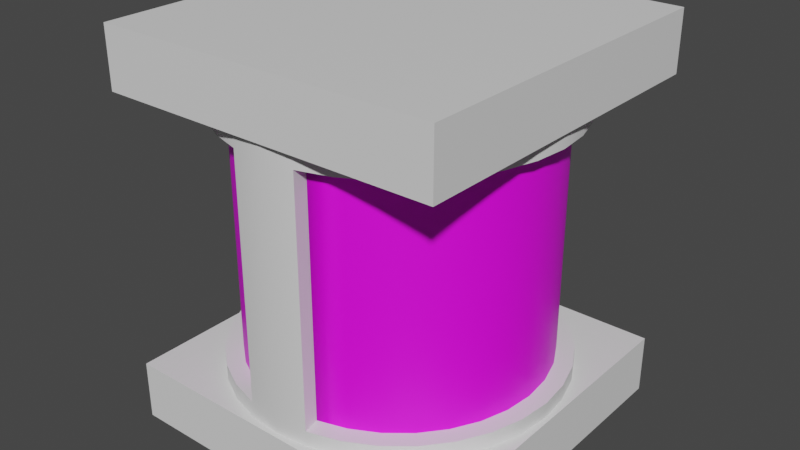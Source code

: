 # Source: Battery.blend  (saved by Blender 3.2.14; exported with 4.5.12 LTS)
import bpy
from mathutils import Matrix  # noqa: F401  (used for matrix-valued properties, if any)

bpy.ops.wm.read_factory_settings(use_empty=True)
scene = bpy.context.scene
scene.name = 'Scene'

# ---- collections
col_collection = bpy.data.collections.new('Collection'); scene.collection.children.link(col_collection)

# ---- images (referenced by path relative to the original .blend; pixels are not part of the script)
import os
ASSET_DIR = os.environ.get("B2B_ASSET_DIR", "")  # directory of the original .blend (textures are referenced by path, not embedded)
HERE = os.path.dirname(os.path.abspath(__file__))  # packed textures are extracted next to this script under _unpacked/

def load_image(name, relpath, width, height, colorspace="sRGB"):
    """Load a texture the original file referenced (path relative to the .blend, or extracted next to this script)."""
    p = next((c for c in (os.path.join(HERE, relpath), os.path.join(ASSET_DIR, relpath)) if relpath and os.path.exists(c)), "")
    if p:
        img = bpy.data.images.load(p, check_existing=True)
        img.name = name
    else:  # same state as the original file: an image datablock whose file is absent (Cycles renders it pink)
        img = bpy.data.images.new(name, width, height)
        img.source = "FILE"
        img.filepath = "//" + (relpath or name)
    img.colorspace_settings.name = colorspace
    return img
img_battery = load_image('Battery', 'Battery.png', 1024, 1024, 'sRGB')

# ---- materials (node trees are filled in below, after node groups)
mat_lid = bpy.data.materials.new('Lid')
mat_lid.use_transparent_shadow = False
mat_metalcasing = bpy.data.materials.new('MetalCasing')
mat_metalcasing.use_transparent_shadow = False
mat_battery = bpy.data.materials.new('Battery')
mat_battery.use_transparent_shadow = False

# ---- node groups
ng_auto_smooth = bpy.data.node_groups.new('Auto Smooth', 'GeometryNodeTree')
_s = ng_auto_smooth.interface.new_socket(name='Geometry', in_out='OUTPUT', socket_type='NodeSocketGeometry')
_s = ng_auto_smooth.interface.new_socket(name='Geometry', in_out='INPUT', socket_type='NodeSocketGeometry')
_s = ng_auto_smooth.interface.new_socket(name='Angle', in_out='INPUT', socket_type='NodeSocketFloat')
_s.subtype = 'ANGLE'
_s.min_value = 0.0
_s.max_value = 3.142
ng_auto_smooth.is_modifier = True
_N = ng_auto_smooth.nodes; _L = ng_auto_smooth.links
n0 = _N.new('NodeGroupOutput'); n0.name = 'Group Output'; n0.location = (480, -100)
n1 = _N.new('NodeGroupInput'); n1.name = 'Group Input'; n1.location = (-420, -300)
n2 = _N.new('NodeGroupInput'); n2.name = 'Group Input.001'; n2.location = (-60, -100)
n3 = _N.new('GeometryNodeSetShadeSmooth'); n3.name = 'Set Shade Smooth'; n3.location = (120, -100)
n3.domain = 'EDGE'
n4 = _N.new('GeometryNodeSetShadeSmooth'); n4.name = 'Set Shade Smooth.001'; n4.location = (300, -100)
n5 = _N.new('GeometryNodeInputMeshEdgeAngle'); n5.name = 'Edge Angle'; n5.location = (-420, -220)
n6 = _N.new('GeometryNodeInputEdgeSmooth'); n6.name = 'Is Edge Smooth'; n6.location = (-60, -160)
n7 = _N.new('GeometryNodeInputShadeSmooth'); n7.name = 'Is Face Smooth'; n7.location = (-240, -340)
n8 = _N.new('FunctionNodeBooleanMath'); n8.name = 'Boolean Math'; n8.location = (-60, -220)
n9 = _N.new('FunctionNodeCompare'); n9.name = 'Compare'; n9.location = (-240, -180)
n9.operation = 'LESS_EQUAL'
_L.new(n5.outputs[0], n9.inputs[0])
_L.new(n4.outputs[0], n0.inputs[0])
_L.new(n1.outputs[1], n9.inputs[1])
_L.new(n9.outputs[0], n8.inputs[0])
_L.new(n7.outputs[0], n8.inputs[1])
_L.new(n2.outputs[0], n3.inputs[0])
_L.new(n6.outputs[0], n3.inputs[1])
_L.new(n3.outputs[0], n4.inputs[0])
_L.new(n8.outputs[0], n3.inputs[2])
n0.is_active_output = True

# ---- material node trees
mat_lid.use_nodes = True; mat_lid.node_tree.nodes.clear()
_N = mat_lid.node_tree.nodes; _L = mat_lid.node_tree.links
n0 = _N.new('ShaderNodeBsdfPrincipled'); n0.name = 'Principled BSDF'; n0.location = (10, 300)
n0.distribution = 'GGX'
n0.subsurface_method = 'RANDOM_WALK_SKIN'
n0.inputs[3].default_value = 1.45
n0.inputs[27].default_value = (0.0, 0.0, 0.0, 1.0)
n0.inputs[28].default_value = 1.0
n1 = _N.new('ShaderNodeOutputMaterial'); n1.name = 'Material Output'; n1.location = (300, 300)
_L.new(n0.outputs[0], n1.inputs[0])
n1.is_active_output = True
mat_metalcasing.use_nodes = True; mat_metalcasing.node_tree.nodes.clear()
_N = mat_metalcasing.node_tree.nodes; _L = mat_metalcasing.node_tree.links
n0 = _N.new('ShaderNodeBsdfPrincipled'); n0.name = 'Principled BSDF'; n0.location = (10, 300)
n0.distribution = 'GGX'
n0.subsurface_method = 'RANDOM_WALK_SKIN'
n0.inputs[3].default_value = 1.45
n0.inputs[27].default_value = (0.0, 0.0, 0.0, 1.0)
n0.inputs[28].default_value = 1.0
n1 = _N.new('ShaderNodeOutputMaterial'); n1.name = 'Material Output'; n1.location = (300, 300)
_L.new(n0.outputs[0], n1.inputs[0])
n1.is_active_output = True
mat_battery.use_nodes = True; mat_battery.node_tree.nodes.clear()
_N = mat_battery.node_tree.nodes; _L = mat_battery.node_tree.links
n0 = _N.new('ShaderNodeBsdfPrincipled'); n0.name = 'Principled BSDF'; n0.location = (10, 300)
n0.distribution = 'GGX'
n0.subsurface_method = 'RANDOM_WALK_SKIN'
n0.inputs[3].default_value = 1.45
n0.inputs[27].default_value = (0.0, 0.0, 0.0, 1.0)
n0.inputs[28].default_value = 1.0
n1 = _N.new('ShaderNodeOutputMaterial'); n1.name = 'Material Output'; n1.location = (300, 300)
n2 = _N.new('ShaderNodeTexImage'); n2.name = 'Image Texture'; n2.location = (-280, 280)
n2.image = img_battery
_L.new(n0.outputs[0], n1.inputs[0])
_L.new(n2.outputs[0], n0.inputs[0])
n1.is_active_output = True

# ---- world
world_world = bpy.data.worlds.new('World'); scene.world = world_world
world_world.use_nodes = True; world_world.node_tree.nodes.clear()
_N = world_world.node_tree.nodes; _L = world_world.node_tree.links
n0 = _N.new('ShaderNodeOutputWorld'); n0.name = 'World Output'; n0.location = (300, 300)
n1 = _N.new('ShaderNodeBackground'); n1.name = 'Background'; n1.location = (10, 300)
n1.inputs[0].default_value = (0.05088, 0.05088, 0.05088, 1.0)
_L.new(n1.outputs[0], n0.inputs[0])
n0.is_active_output = True
world_world.color = (0.05088, 0.05088, 0.05088)
world_world.use_sun_shadow = False
world_world.sun_shadow_jitter_overblur = 0.0

# ---- meshes
me_cube_001 = bpy.data.meshes.new('Cube.001')
me_cube_001.from_pydata([(-1.0, -1.0, -0.2), (-1.0, -1.0, 0.2), (-1.0, 1.0, -0.2), (-1.0, 1.0, 0.2), (1.0, -1.0, -0.2), (1.0, -1.0, 0.2), (1.0, 1.0, -0.2), (1.0, 1.0, 0.2)], [], [(0, 1, 3, 2), (2, 3, 7, 6), (6, 7, 5, 4), (4, 5, 1, 0), (2, 6, 4, 0), (7, 3, 1, 5)])
_uv = me_cube_001.uv_layers.new(name='UVMap')
_uv.uv.foreach_set('vector', [0.375, 0.0, 0.625, 0.0, 0.625, 0.25, 0.375, 0.25, 0.375, 0.25, 0.625, 0.25, 0.625, 0.5, 0.375, 0.5, 0.375, 0.5, 0.625, 0.5, 0.625, 0.75, 0.375, 0.75, 0.375, 0.75, 0.625, 0.75, 0.625, 1.0, 0.375, 1.0, 0.125, 0.5, 0.375, 0.5, 0.375, 0.75, 0.125, 0.75, 0.625, 0.5, 0.875, 0.5, 0.875, 0.75, 0.625, 0.75])
me_cube_001.materials.append(mat_lid)
me_cube_001.update()
me_cylinder = bpy.data.meshes.new('Cylinder')
me_cylinder.from_pydata([(0.0, 1.0, -1.0), (0.0, 1.0, 1.0), (0.1951, 0.9808, -1.0), (0.1951, 0.9808, 1.0), (0.3827, 0.9239, -1.0), (0.3827, 0.9239, 1.0), (0.5556, 0.8315, -1.0), (0.5556, 0.8315, 1.0), (0.7071, 0.7071, -1.0), (0.7071, 0.7071, 1.0), (0.8315, 0.5556, -1.0), (0.8315, 0.5556, 1.0), (0.9239, 0.3827, -1.0), (0.9239, 0.3827, 1.0), (0.9808, 0.1951, -1.0), (0.9808, 0.1951, 1.0), (1.0, -4.371e-08, -1.0), (1.0, -4.371e-08, 1.0), (0.9808, -0.1951, -1.0), (0.9808, -0.1951, 1.0), (0.9239, -0.3827, -1.0), (0.9239, -0.3827, 1.0), (0.8315, -0.5556, -1.0), (0.8315, -0.5556, 1.0), (0.7071, -0.7071, -1.0), (0.7071, -0.7071, 1.0), (0.5556, -0.8315, -1.0), (0.5556, -0.8315, 1.0), (0.3827, -0.9239, -1.0), (0.3827, -0.9239, 1.0), (0.1951, -0.9808, -1.0), (0.1951, -0.9808, 1.0), (-8.742e-08, -1.0, -1.0), (-8.742e-08, -1.0, 1.0), (-0.1951, -0.9808, -1.0), (-0.1951, -0.9808, 1.0), (-0.3827, -0.9239, -1.0), (-0.3827, -0.9239, 1.0), (-0.5556, -0.8315, -1.0), (-0.5556, -0.8315, 1.0), (-0.7071, -0.7071, -1.0), (-0.7071, -0.7071, 1.0), (-0.8315, -0.5556, -1.0), (-0.8315, -0.5556, 1.0), (-0.9239, -0.3827, -1.0), (-0.9239, -0.3827, 1.0), (-0.9808, -0.1951, -1.0), (-0.9808, -0.1951, 1.0), (-1.0, 1.192e-08, -1.0), (-1.0, 1.192e-08, 1.0), (-0.9808, 0.1951, -1.0), (-0.9808, 0.1951, 1.0), (-0.9239, 0.3827, -1.0), (-0.9239, 0.3827, 1.0), (-0.8315, 0.5556, -1.0), (-0.8315, 0.5556, 1.0), (-0.7071, 0.7071, -1.0), (-0.7071, 0.7071, 1.0), (-0.5556, 0.8315, -1.0), (-0.5556, 0.8315, 1.0), (-0.3827, 0.9239, -1.0), (-0.3827, 0.9239, 1.0), (-0.1951, 0.9808, -1.0), (-0.1951, 0.9808, 1.0), (0.0, 1.0, -0.7766), (0.0, 1.0, 0.8454), (0.1951, 0.9808, 0.8454), (0.1951, 0.9808, -0.7766), (0.3827, 0.9239, 0.8454), (0.3827, 0.9239, -0.7766), (0.5556, 0.8315, 0.8454), (0.5556, 0.8315, -0.7766), (0.7071, 0.7071, 0.8454), (0.7071, 0.7071, -0.7766), (0.8315, 0.5556, 0.8454), (0.8315, 0.5556, -0.7766), (0.9239, 0.3827, 0.8454), (0.9239, 0.3827, -0.7766), (0.9808, 0.1951, 0.8454), (0.9808, 0.1951, -0.7766), (1.0, -4.371e-08, 0.8454), (1.0, -4.371e-08, -0.7766), (0.9808, -0.1951, 0.8454), (0.9808, -0.1951, -0.7766), (0.9239, -0.3827, 0.8454), (0.9239, -0.3827, -0.7766), (0.8315, -0.5556, 0.8454), (0.8315, -0.5556, -0.7766), (0.7071, -0.7071, 0.8454), (0.7071, -0.7071, -0.7766), (0.5556, -0.8315, 0.8454), (0.5556, -0.8315, -0.7766), (0.3827, -0.9239, 0.8454), (0.3827, -0.9239, -0.7766), (0.1951, -0.9808, 0.8454), (0.1951, -0.9808, -0.7766), (-8.742e-08, -1.0, 0.8454), (-8.742e-08, -1.0, -0.7766), (-0.1951, -0.9808, 0.8454), (-0.1951, -0.9808, -0.7766), (-0.3827, -0.9239, 0.8454), (-0.3827, -0.9239, -0.7766), (-0.5556, -0.8315, 0.8454), (-0.5556, -0.8315, -0.7766), (-0.7071, -0.7071, 0.8454), (-0.7071, -0.7071, -0.7766), (-0.8315, -0.5556, 0.8454), (-0.8315, -0.5556, -0.7766), (-0.9239, -0.3827, 0.8454), (-0.9239, -0.3827, -0.7766), (-0.9808, -0.1951, 0.8454), (-0.9808, -0.1951, -0.7766), (-1.0, 1.192e-08, 0.8454), (-1.0, 1.192e-08, -0.7766), (-0.9808, 0.1951, 0.8454), (-0.9808, 0.1951, -0.7766), (-0.9239, 0.3827, 0.8454), (-0.9239, 0.3827, -0.7766), (-0.8315, 0.5556, 0.8454), (-0.8315, 0.5556, -0.7766), (-0.7071, 0.7071, 0.8454), (-0.7071, 0.7071, -0.7766), (-0.5556, 0.8315, 0.8454), (-0.5556, 0.8315, -0.7766), (-0.3827, 0.9239, 0.8454), (-0.3827, 0.9239, -0.7766), (-0.1951, 0.9808, 0.8454), (-0.1951, 0.9808, -0.7766), (-9.114e-09, 1.117, -1.0), (0.2179, 1.095, -1.0), (0.2179, 1.095, 1.0), (-9.114e-09, 1.117, 1.0), (-9.114e-09, 1.117, 0.8454), (0.2179, 1.095, -0.7766), (0.4274, 1.032, -1.0), (0.4274, 1.032, 1.0), (0.4274, 1.032, -0.7766), (0.6205, 0.9286, -1.0), (0.6205, 0.9286, 1.0), (0.6205, 0.9286, -0.7766), (0.7897, 0.7897, -1.0), (0.7897, 0.7897, 1.0), (0.7897, 0.7897, -0.7766), (0.9286, 0.6205, -1.0), (0.9286, 0.6205, 1.0), (0.9286, 0.6205, -0.7766), (1.032, 0.4274, -1.0), (1.032, 0.4274, 1.0), (1.032, 0.4274, -0.7766), (1.095, 0.2179, -1.0), (1.095, 0.2179, 1.0), (1.095, 0.2179, -0.7766), (1.117, -4.436e-08, -1.0), (1.117, -4.436e-08, 1.0), (1.117, -4.436e-08, -0.7766), (1.095, -0.2179, -1.0), (1.095, -0.2179, 1.0), (1.095, -0.2179, -0.7766), (1.032, -0.4274, -1.0), (1.032, -0.4274, 1.0), (1.032, -0.4274, -0.7766), (0.9286, -0.6205, -1.0), (0.9286, -0.6205, 1.0), (0.9286, -0.6205, -0.7766), (0.7897, -0.7897, -1.0), (0.7897, -0.7897, 1.0), (0.7897, -0.7897, -0.7766), (0.6205, -0.9286, -1.0), (0.6205, -0.9286, 1.0), (0.6205, -0.9286, -0.7766), (0.4274, -1.032, -1.0), (0.4274, -1.032, 1.0), (0.4274, -1.032, -0.7766), (0.2179, -1.095, -1.0), (0.2179, -1.095, 1.0), (0.2179, -1.095, -0.7766), (-1.068e-07, -1.117, -1.0), (-1.068e-07, -1.117, 1.0), (-1.068e-07, -1.117, -0.7766), (-0.2179, -1.095, -1.0), (-0.2179, -1.095, 1.0), (-0.2179, -1.095, -0.7766), (-0.4274, -1.032, -1.0), (-0.4274, -1.032, 1.0), (-0.4274, -1.032, -0.7766), (-0.6205, -0.9286, -1.0), (-0.6205, -0.9286, 1.0), (-0.6205, -0.9286, -0.7766), (-0.7897, -0.7897, -1.0), (-0.7897, -0.7897, 1.0), (-0.7897, -0.7897, -0.7766), (-0.9286, -0.6205, -1.0), (-0.9286, -0.6205, 1.0), (-0.9286, -0.6205, -0.7766), (-1.032, -0.4274, -1.0), (-1.032, -0.4274, 1.0), (-1.032, -0.4274, -0.7766), (-1.095, -0.2179, -1.0), (-1.095, -0.2179, 1.0), (-1.095, -0.2179, -0.7766), (-1.117, 1.778e-08, -1.0), (-1.117, 1.778e-08, 1.0), (-1.117, 1.778e-08, -0.7766), (-1.095, 0.2179, -1.0), (-1.095, 0.2179, 1.0), (-1.095, 0.2179, -0.7766), (-1.032, 0.4274, -1.0), (-1.032, 0.4274, 1.0), (-1.032, 0.4274, -0.7766), (-0.9286, 0.6205, -1.0), (-0.9286, 0.6205, 1.0), (-0.9286, 0.6205, -0.7766), (-0.7897, 0.7897, -1.0), (-0.7897, 0.7897, 1.0), (-0.7897, 0.7897, -0.7766), (-0.6205, 0.9286, -1.0), (-0.6205, 0.9286, 1.0), (-0.6205, 0.9286, -0.7766), (-0.4274, 1.032, -1.0), (-0.4274, 1.032, 1.0), (-0.4274, 1.032, -0.7766), (-0.2179, 1.095, -1.0), (-0.2179, 1.095, 1.0), (-0.2179, 1.095, -0.7766), (-9.114e-09, 1.117, -0.7766), (0.2179, 1.095, 0.8454), (0.4274, 1.032, 0.8454), (0.6205, 0.9286, 0.8454), (0.7897, 0.7897, 0.8454), (0.9286, 0.6205, 0.8454), (1.032, 0.4274, 0.8454), (1.095, 0.2179, 0.8454), (1.117, -4.436e-08, 0.8454), (1.095, -0.2179, 0.8454), (1.032, -0.4274, 0.8454), (0.9286, -0.6205, 0.8454), (0.7897, -0.7897, 0.8454), (0.6205, -0.9286, 0.8454), (0.4274, -1.032, 0.8454), (0.2179, -1.095, 0.8454), (-1.068e-07, -1.117, 0.8454), (-0.2179, -1.095, 0.8454), (-0.4274, -1.032, 0.8454), (-0.6205, -0.9286, 0.8454), (-0.7897, -0.7897, 0.8454), (-0.9286, -0.6205, 0.8454), (-1.032, -0.4274, 0.8454), (-1.095, -0.2179, 0.8454), (-1.117, 1.778e-08, 0.8454), (-1.095, 0.2179, 0.8454), (-1.032, 0.4274, 0.8454), (-0.9286, 0.6205, 0.8454), (-0.7897, 0.7897, 0.8454), (-0.6205, 0.9286, 0.8454), (-0.4274, 1.032, 0.8454), (-0.2179, 1.095, 0.8454)], [], [(110, 108, 246, 247), (52, 50, 203, 206), (109, 111, 199, 196), (15, 17, 153, 150), (112, 110, 247, 248), (49, 51, 204, 201), (16, 14, 149, 152), (111, 113, 202, 199), (50, 48, 200, 203), (114, 112, 248, 249), (13, 15, 150, 147), (113, 115, 205, 202), (47, 49, 201, 198), (14, 12, 146, 149), (116, 114, 249, 250), (48, 46, 197, 200), (115, 117, 208, 205), (67, 133, 225, 66), (11, 13, 147, 144), (118, 116, 250, 251), (45, 47, 198, 195), (223, 127, 126, 255), (12, 10, 143, 146), (117, 119, 211, 208), (46, 44, 194, 197), (68, 66, 225, 226), (120, 118, 251, 252), (67, 69, 136, 133), (9, 11, 144, 141), (119, 121, 214, 211), (3, 1, 63, 61, 59, 57, 55, 53, 51, 49, 47, 45, 43, 41, 39, 37, 35, 33, 31, 29, 27, 25, 23, 21, 19, 17, 15, 13, 11, 9, 7, 5), (43, 45, 195, 192), (70, 68, 226, 227), (0, 2, 4, 6, 8, 10, 12, 14, 16, 18, 20, 22, 24, 26, 28, 30, 32, 34, 36, 38, 40, 42, 44, 46, 48, 50, 52, 54, 56, 58, 60, 62), (10, 8, 140, 143), (127, 126, 65, 64), (122, 120, 252, 253), (125, 124, 126, 127), (44, 42, 191, 194), (123, 122, 124, 125), (69, 71, 139, 136), (121, 120, 122, 123), (121, 123, 217, 214), (119, 118, 120, 121), (72, 70, 227, 228), (117, 116, 118, 119), (7, 9, 141, 138), (115, 114, 116, 117), (124, 122, 253, 254), (113, 112, 114, 115), (41, 43, 192, 189), (111, 110, 112, 113), (71, 73, 142, 139), (109, 108, 110, 111), (8, 6, 137, 140), (107, 106, 108, 109), (123, 125, 220, 217), (105, 104, 106, 107), (42, 40, 188, 191), (103, 102, 104, 105), (74, 72, 228, 229), (101, 100, 102, 103), (126, 124, 254, 255), (99, 98, 100, 101), (73, 75, 145, 142), (97, 96, 98, 99), (5, 7, 138, 135), (95, 94, 96, 97), (125, 127, 223, 220), (93, 92, 94, 95), (39, 41, 189, 186), (91, 90, 92, 93), (76, 74, 229, 230), (89, 88, 90, 91), (6, 4, 134, 137), (87, 86, 88, 89), (224, 223, 255, 132), (85, 84, 86, 87), (40, 38, 185, 188), (83, 82, 84, 85), (75, 77, 148, 145), (81, 80, 82, 83), (133, 224, 132, 225), (79, 78, 80, 81), (78, 76, 230, 231), (77, 76, 78, 79), (3, 5, 135, 130), (75, 74, 76, 77), (37, 39, 186, 183), (73, 72, 74, 75), (77, 79, 151, 148), (71, 70, 72, 73), (4, 2, 129, 134), (69, 68, 70, 71), (38, 36, 182, 185), (67, 66, 68, 69), (80, 78, 231, 232), (64, 65, 66, 67), (132, 131, 130, 225), (225, 130, 135, 226), (226, 135, 138, 227), (227, 138, 141, 228), (228, 141, 144, 229), (229, 144, 147, 230), (230, 147, 150, 231), (231, 150, 153, 232), (232, 153, 156, 233), (233, 156, 159, 234), (234, 159, 162, 235), (235, 162, 165, 236), (236, 165, 168, 237), (237, 168, 171, 238), (238, 171, 174, 239), (239, 174, 177, 240), (240, 177, 180, 241), (241, 180, 183, 242), (242, 183, 186, 243), (243, 186, 189, 244), (244, 189, 192, 245), (245, 192, 195, 246), (246, 195, 198, 247), (247, 198, 201, 248), (248, 201, 204, 249), (249, 204, 207, 250), (250, 207, 210, 251), (251, 210, 213, 252), (252, 213, 216, 253), (253, 216, 219, 254), (254, 219, 222, 255), (255, 222, 131, 132), (221, 223, 224, 128), (218, 220, 223, 221), (215, 217, 220, 218), (212, 214, 217, 215), (209, 211, 214, 212), (206, 208, 211, 209), (203, 205, 208, 206), (200, 202, 205, 203), (197, 199, 202, 200), (194, 196, 199, 197), (191, 193, 196, 194), (188, 190, 193, 191), (185, 187, 190, 188), (182, 184, 187, 185), (179, 181, 184, 182), (176, 178, 181, 179), (173, 175, 178, 176), (170, 172, 175, 173), (167, 169, 172, 170), (164, 166, 169, 167), (161, 163, 166, 164), (158, 160, 163, 161), (155, 157, 160, 158), (152, 154, 157, 155), (149, 151, 154, 152), (146, 148, 151, 149), (143, 145, 148, 146), (140, 142, 145, 143), (137, 139, 142, 140), (134, 136, 139, 137), (129, 133, 136, 134), (128, 224, 133, 129), (18, 16, 152, 155), (51, 53, 207, 204), (107, 109, 196, 193), (17, 19, 156, 153), (108, 106, 245, 246), (54, 52, 206, 209), (105, 107, 193, 190), (20, 18, 155, 158), (53, 55, 210, 207), (106, 104, 244, 245), (19, 21, 159, 156), (103, 105, 190, 187), (56, 54, 209, 212), (104, 102, 243, 244), (22, 20, 158, 161), (55, 57, 213, 210), (101, 103, 187, 184), (21, 23, 162, 159), (102, 100, 242, 243), (58, 56, 212, 215), (99, 101, 184, 181), (24, 22, 161, 164), (57, 59, 216, 213), (100, 98, 241, 242), (23, 25, 165, 162), (241, 98, 99, 181), (60, 58, 215, 218), (240, 241, 181, 178), (26, 24, 164, 167), (59, 61, 219, 216), (239, 240, 178, 175), (25, 27, 168, 165), (94, 239, 175, 95), (62, 60, 218, 221), (93, 95, 175, 172), (28, 26, 167, 170), (61, 63, 222, 219), (94, 92, 238, 239), (27, 29, 171, 168), (91, 93, 172, 169), (0, 62, 221, 128), (92, 90, 237, 238), (30, 28, 170, 173), (63, 1, 131, 222), (89, 91, 169, 166), (29, 31, 174, 171), (90, 88, 236, 237), (87, 89, 166, 163), (32, 30, 173, 176), (88, 86, 235, 236), (31, 33, 177, 174), (85, 87, 163, 160), (86, 84, 234, 235), (34, 32, 176, 179), (83, 85, 160, 157), (33, 35, 180, 177), (84, 82, 233, 234), (2, 0, 128, 129), (81, 83, 157, 154), (36, 34, 179, 182), (1, 3, 130, 131), (82, 80, 232, 233), (35, 37, 183, 180), (79, 81, 154, 151)])
me_cylinder.polygons.foreach_set('use_smooth', [True] * 226)
me_cylinder.polygons.foreach_set('material_index', [0, 1, 0, 1, 0, 1, 1, 0, 1, 0, 1, 0, 1, 1, 0, 1, 0, 0, 1, 0, 1, 0, 1, 0, 1, 0, 0, 0, 1, 0, 1, 1, 0, 1, 1, 0, 0, 1, 1, 1, 0, 1, 0, 1, 0, 1, 1, 1, 0, 1, 1, 1, 0, 1, 1, 1, 0, 1, 1, 1, 0, 1, 0, 1, 0, 1, 1, 1, 0, 1, 1, 1, 0, 1, 1, 1, 0, 1, 1, 1, 0, 1, 0, 1, 0, 1, 1, 1, 1, 1, 0, 1, 1, 1, 1, 1, 0, 0, 0, 0, 0, 0, 0, 0, 0, 0, 0, 0, 0, 0, 0, 0, 0, 0, 0, 0, 0, 0, 0, 0, 0, 0, 0, 0, 0, 0, 0, 0, 0, 0, 0, 0, 0, 0, 0, 0, 0, 0, 0, 0, 0, 0, 0, 0, 0, 0, 0, 0, 0, 0, 0, 0, 0, 0, 0, 0, 0, 0, 0, 0, 0, 0, 1, 1, 0, 1, 0, 1, 0, 1, 1, 0, 1, 0, 1, 0, 1, 1, 0, 1, 0, 1, 0, 1, 1, 0, 1, 0, 1, 0, 1, 1, 0, 1, 0, 1, 0, 1, 1, 0, 1, 0, 1, 0, 1, 1, 0, 1, 0, 0, 1, 0, 1, 0, 0, 1, 0, 1, 0, 1, 0, 1, 1, 0, 1, 0])
_uv = me_cylinder.uv_layers.new(name='UVMap')
_uv.uv.foreach_set('vector', [0.2812, 0.8333, 0.3125, 0.8333, 0.3125, 0.8333, 0.2812, 0.8333, 0.5965, 0.6751, 0.615, 0.6474, 0.6325, 0.6567, 0.6118, 0.6877, 0.3125, 0.6667, 0.2812, 0.6667, 0.2812, 0.6667, 0.3125, 0.6667, 0.3572, 0.3205, 0.3849, 0.339, 0.3756, 0.3565, 0.3446, 0.3358, 0.25, 0.8333, 0.2812, 0.8333, 0.2812, 0.8333, 0.25, 0.8333, 0.5452, 0.03915, 0.5144, 0.0264, 0.5202, 0.007389, 0.5545, 0.02163, 0.3024, 0.5179, 0.2959, 0.5506, 0.2761, 0.5486, 0.2834, 0.5121, 0.2812, 0.6667, 0.25, 0.6667, 0.25, 0.6667, 0.2812, 0.6667, 0.615, 0.6474, 0.6277, 0.6166, 0.6467, 0.6223, 0.6325, 0.6567, 0.2188, 0.8333, 0.25, 0.8333, 0.25, 0.8333, 0.2188, 0.8333, 0.3336, 0.2969, 0.3572, 0.3205, 0.3446, 0.3358, 0.3183, 0.3095, 0.25, 0.6667, 0.2188, 0.6667, 0.2188, 0.6667, 0.25, 0.6667, 0.5729, 0.05766, 0.5452, 0.03915, 0.5545, 0.02163, 0.5855, 0.04231, 0.2959, 0.5506, 0.2959, 0.5839, 0.2761, 0.5858, 0.2761, 0.5486, 0.1875, 0.8333, 0.2188, 0.8333, 0.2188, 0.8333, 0.1875, 0.8333, 0.6277, 0.6166, 0.6342, 0.5839, 0.654, 0.5858, 0.6467, 0.6223, 0.2188, 0.6667, 0.1875, 0.6667, 0.1875, 0.6667, 0.2188, 0.6667, 0.9688, 0.6667, 0.9688, 0.6667, 0.9688, 0.8333, 0.9688, 0.8333, 0.3151, 0.2692, 0.3336, 0.2969, 0.3183, 0.3095, 0.2976, 0.2786, 0.1562, 0.8333, 0.1875, 0.8333, 0.1875, 0.8333, 0.1562, 0.8333, 0.5965, 0.08123, 0.5729, 0.05766, 0.5855, 0.04231, 0.6118, 0.06863, 0.03125, 0.6667, 0.03125, 0.6667, 0.03125, 0.8333, 0.03125, 0.8333, 0.2959, 0.5839, 0.3024, 0.6166, 0.2834, 0.6223, 0.2761, 0.5858, 0.1875, 0.6667, 0.1562, 0.6667, 0.1562, 0.6667, 0.1875, 0.6667, 0.6342, 0.5839, 0.6342, 0.5506, 0.654, 0.5486, 0.654, 0.5858, 0.9375, 0.8333, 0.9688, 0.8333, 0.9688, 0.8333, 0.9375, 0.8333, 0.125, 0.8333, 0.1562, 0.8333, 0.1562, 0.8333, 0.125, 0.8333, 0.9688, 0.6667, 0.9375, 0.6667, 0.9375, 0.6667, 0.9688, 0.6667, 0.3024, 0.2384, 0.3151, 0.2692, 0.2976, 0.2786, 0.2834, 0.2442, 0.1562, 0.6667, 0.125, 0.6667, 0.125, 0.6667, 0.1562, 0.6667, 0.3024, 0.1397, 0.3151, 0.1089, 0.3336, 0.08123, 0.3572, 0.05766, 0.3849, 0.03915, 0.4157, 0.0264, 0.4484, 0.0199, 0.4817, 0.0199, 0.5144, 0.0264, 0.5452, 0.03915, 0.5729, 0.05766, 0.5965, 0.08123, 0.615, 0.1089, 0.6277, 0.1397, 0.6342, 0.1724, 0.6342, 0.2057, 0.6277, 0.2384, 0.615, 0.2692, 0.5965, 0.2969, 0.5729, 0.3205, 0.5452, 0.339, 0.5144, 0.3517, 0.4817, 0.3582, 0.4484, 0.3582, 0.4157, 0.3517, 0.3849, 0.339, 0.3572, 0.3205, 0.3336, 0.2969, 0.3151, 0.2692, 0.3024, 0.2384, 0.2959, 0.2057, 0.2959, 0.1724, 0.615, 0.1089, 0.5965, 0.08123, 0.6118, 0.06863, 0.6325, 0.09957, 0.9062, 0.8333, 0.9375, 0.8333, 0.9375, 0.8333, 0.9062, 0.8333, 0.4157, 0.7299, 0.3849, 0.7171, 0.3572, 0.6986, 0.3336, 0.6751, 0.3151, 0.6474, 0.3024, 0.6166, 0.2959, 0.5839, 0.2959, 0.5506, 0.3024, 0.5179, 0.3151, 0.4871, 0.3336, 0.4594, 0.3572, 0.4358, 0.3849, 0.4173, 0.4157, 0.4045, 0.4484, 0.398, 0.4817, 0.398, 0.5144, 0.4045, 0.5452, 0.4173, 0.5729, 0.4358, 0.5965, 0.4594, 0.615, 0.4871, 0.6277, 0.5179, 0.6342, 0.5506, 0.6342, 0.5839, 0.6277, 0.6166, 0.615, 0.6474, 0.5965, 0.6751, 0.5729, 0.6986, 0.5452, 0.7171, 0.5144, 0.7299, 0.4817, 0.7364, 0.4484, 0.7364, 0.3024, 0.6166, 0.3151, 0.6474, 0.2976, 0.6567, 0.2834, 0.6223, 0.03125, 0.6667, 0.03125, 0.8333, 0.0, 0.8333, 0.0, 0.6667, 0.09375, 0.8333, 0.125, 0.8333, 0.125, 0.8333, 0.09375, 0.8333, 0.591, 0.0715, 7.755e-05, 0.07149, 7.772e-05, 7.689e-05, 0.591, 7.862e-05, 0.6342, 0.5506, 0.6277, 0.5179, 0.6467, 0.5121, 0.654, 0.5486, 0.591, 0.1429, 7.737e-05, 0.1429, 7.755e-05, 0.07149, 0.591, 0.0715, 0.9375, 0.6667, 0.9062, 0.6667, 0.9062, 0.6667, 0.9375, 0.6667, 0.591, 0.2143, 7.719e-05, 0.2143, 7.737e-05, 0.1429, 0.591, 0.1429, 0.125, 0.6667, 0.09375, 0.6667, 0.09375, 0.6667, 0.125, 0.6667, 0.591, 0.2857, 7.707e-05, 0.2857, 7.719e-05, 0.2143, 0.591, 0.2143, 0.875, 0.8333, 0.9062, 0.8333, 0.9062, 0.8333, 0.875, 0.8333, 0.591, 0.3572, 7.707e-05, 0.3572, 7.707e-05, 0.2857, 0.591, 0.2857, 0.2959, 0.2057, 0.3024, 0.2384, 0.2834, 0.2442, 0.2761, 0.2077, 0.591, 0.4286, 7.695e-05, 0.4286, 7.707e-05, 0.3572, 0.591, 0.3572, 0.0625, 0.8333, 0.09375, 0.8333, 0.09375, 0.8333, 0.0625, 0.8333, 0.591, 0.5, 7.689e-05, 0.5, 7.695e-05, 0.4286, 0.591, 0.4286, 0.6277, 0.1397, 0.615, 0.1089, 0.6325, 0.09957, 0.6467, 0.134, 0.591, 0.5714, 7.689e-05, 0.5714, 7.689e-05, 0.5, 0.591, 0.5, 0.9062, 0.6667, 0.875, 0.6667, 0.875, 0.6667, 0.9062, 0.6667, 0.591, 0.6428, 7.689e-05, 0.6428, 7.689e-05, 0.5714, 0.591, 0.5714, 0.3151, 0.6474, 0.3336, 0.6751, 0.3183, 0.6877, 0.2976, 0.6567, 0.591, 0.7143, 7.695e-05, 0.7143, 7.689e-05, 0.6428, 0.591, 0.6428, 0.09375, 0.6667, 0.0625, 0.6667, 0.0625, 0.6667, 0.09375, 0.6667, 0.591, 0.7857, 7.701e-05, 0.7857, 7.695e-05, 0.7143, 0.591, 0.7143, 0.6277, 0.5179, 0.615, 0.4871, 0.6325, 0.4777, 0.6467, 0.5121, 0.591, 0.8571, 7.713e-05, 0.8571, 7.701e-05, 0.7857, 0.591, 0.7857, 0.8437, 0.8333, 0.875, 0.8333, 0.875, 0.8333, 0.8437, 0.8333, 0.591, 0.9285, 7.725e-05, 0.9285, 7.713e-05, 0.8571, 0.591, 0.8571, 0.03125, 0.8333, 0.0625, 0.8333, 0.0625, 0.8333, 0.03125, 0.8333, 0.591, 0.9999, 7.737e-05, 0.9999, 7.725e-05, 0.9285, 0.591, 0.9285, 0.875, 0.6667, 0.8438, 0.6667, 0.8438, 0.6667, 0.875, 0.6667, 0.2759, 0.5, 0.0001281, 0.5, 0.0001281, 0.4667, 0.2759, 0.4667, 0.2959, 0.1724, 0.2959, 0.2057, 0.2761, 0.2077, 0.2761, 0.1705, 0.2759, 0.5333, 0.0001281, 0.5333, 0.0001281, 0.5, 0.2759, 0.5, 0.0625, 0.6667, 0.03125, 0.6667, 0.03125, 0.6667, 0.0625, 0.6667, 0.591, 0.0715, 7.752e-05, 0.07149, 7.771e-05, 7.686e-05, 0.591, 7.839e-05, 0.6342, 0.1724, 0.6277, 0.1397, 0.6467, 0.134, 0.654, 0.1705, 0.591, 0.1429, 7.741e-05, 0.1429, 7.752e-05, 0.07149, 0.591, 0.0715, 0.8125, 0.8333, 0.8437, 0.8333, 0.8437, 0.8333, 0.8125, 0.8333, 0.591, 0.2143, 7.724e-05, 0.2143, 7.741e-05, 0.1429, 0.591, 0.1429, 0.3336, 0.6751, 0.3572, 0.6986, 0.3446, 0.714, 0.3183, 0.6877, 0.591, 0.2857, 7.714e-05, 0.2857, 7.724e-05, 0.2143, 0.591, 0.2143, 0.0, 0.6667, 0.03125, 0.6667, 0.03125, 0.8333, 0.0, 0.8333, 0.591, 0.3572, 7.703e-05, 0.3572, 7.714e-05, 0.2857, 0.591, 0.2857, 0.615, 0.4871, 0.5965, 0.4594, 0.6118, 0.4468, 0.6325, 0.4777, 0.591, 0.4286, 7.695e-05, 0.4286, 7.703e-05, 0.3572, 0.591, 0.3572, 0.8438, 0.6667, 0.8125, 0.6667, 0.8125, 0.6667, 0.8438, 0.6667, 0.591, 0.5, 7.689e-05, 0.5, 7.695e-05, 0.4286, 0.591, 0.4286, 0.9688, 0.6667, 1.0, 0.6667, 1.0, 0.8333, 0.9688, 0.8333, 0.591, 0.5714, 7.686e-05, 0.5714, 7.689e-05, 0.5, 0.591, 0.5, 0.7812, 0.8333, 0.8125, 0.8333, 0.8125, 0.8333, 0.7812, 0.8333, 0.591, 0.6428, 7.686e-05, 0.6428, 7.686e-05, 0.5714, 0.591, 0.5714, 0.3024, 0.1397, 0.2959, 0.1724, 0.2761, 0.1705, 0.2834, 0.134, 0.591, 0.7143, 7.692e-05, 0.7143, 7.686e-05, 0.6428, 0.591, 0.6428, 0.6342, 0.2057, 0.6342, 0.1724, 0.654, 0.1705, 0.654, 0.2077, 0.591, 0.7857, 7.689e-05, 0.7857, 7.692e-05, 0.7143, 0.591, 0.7143, 0.8125, 0.6667, 0.7812, 0.6667, 0.7812, 0.6667, 0.8125, 0.6667, 0.591, 0.8571, 7.703e-05, 0.8571, 7.689e-05, 0.7857, 0.591, 0.7857, 0.3572, 0.6986, 0.3849, 0.7171, 0.3756, 0.7347, 0.3446, 0.714, 0.591, 0.9285, 7.705e-05, 0.9285, 7.703e-05, 0.8571, 0.591, 0.8571, 0.5965, 0.4594, 0.5729, 0.4358, 0.5855, 0.4205, 0.6118, 0.4468, 0.591, 0.9999, 7.719e-05, 0.9999, 7.705e-05, 0.9285, 0.591, 0.9285, 0.75, 0.8333, 0.7812, 0.8333, 0.7812, 0.8333, 0.75, 0.8333, 1.0, 0.6667, 1.0, 0.8333, 0.9688, 0.8333, 0.9688, 0.6667, 1.0, 0.8333, 1.0, 1.0, 0.9688, 1.0, 0.9688, 0.8333, 0.9688, 0.8333, 0.9688, 1.0, 0.9375, 1.0, 0.9375, 0.8333, 0.9375, 0.8333, 0.9375, 1.0, 0.9062, 1.0, 0.9062, 0.8333, 0.9062, 0.8333, 0.9062, 1.0, 0.875, 1.0, 0.875, 0.8333, 0.875, 0.8333, 0.875, 1.0, 0.8438, 1.0, 0.8437, 0.8333, 0.8437, 0.8333, 0.8438, 1.0, 0.8125, 1.0, 0.8125, 0.8333, 0.8125, 0.8333, 0.8125, 1.0, 0.7812, 1.0, 0.7812, 0.8333, 0.7812, 0.8333, 0.7812, 1.0, 0.75, 1.0, 0.75, 0.8333, 0.75, 0.8333, 0.75, 1.0, 0.7188, 1.0, 0.7188, 0.8333, 0.7188, 0.8333, 0.7188, 1.0, 0.6875, 1.0, 0.6875, 0.8333, 0.6875, 0.8333, 0.6875, 1.0, 0.6562, 1.0, 0.6562, 0.8333, 0.6562, 0.8333, 0.6562, 1.0, 0.625, 1.0, 0.625, 0.8333, 0.625, 0.8333, 0.625, 1.0, 0.5938, 1.0, 0.5938, 0.8333, 0.5938, 0.8333, 0.5938, 1.0, 0.5625, 1.0, 0.5625, 0.8333, 0.5625, 0.8333, 0.5625, 1.0, 0.5312, 1.0, 0.5312, 0.8333, 0.5312, 0.8333, 0.5312, 1.0, 0.5, 1.0, 0.5, 0.8333, 0.5, 0.8333, 0.5, 1.0, 0.4688, 1.0, 0.4687, 0.8333, 0.4687, 0.8333, 0.4688, 1.0, 0.4375, 1.0, 0.4375, 0.8333, 0.4375, 0.8333, 0.4375, 1.0, 0.4062, 1.0, 0.4062, 0.8333, 0.4062, 0.8333, 0.4062, 1.0, 0.375, 1.0, 0.375, 0.8333, 0.375, 0.8333, 0.375, 1.0, 0.3438, 1.0, 0.3438, 0.8333, 0.3438, 0.8333, 0.3438, 1.0, 0.3125, 1.0, 0.3125, 0.8333, 0.3125, 0.8333, 0.3125, 1.0, 0.2812, 1.0, 0.2812, 0.8333, 0.2812, 0.8333, 0.2812, 1.0, 0.25, 1.0, 0.25, 0.8333, 0.25, 0.8333, 0.25, 1.0, 0.2188, 1.0, 0.2188, 0.8333, 0.2188, 0.8333, 0.2188, 1.0, 0.1875, 1.0, 0.1875, 0.8333, 0.1875, 0.8333, 0.1875, 1.0, 0.1562, 1.0, 0.1562, 0.8333, 0.1562, 0.8333, 0.1562, 1.0, 0.125, 1.0, 0.125, 0.8333, 0.125, 0.8333, 0.125, 1.0, 0.09375, 1.0, 0.09375, 0.8333, 0.09375, 0.8333, 0.09375, 1.0, 0.0625, 1.0, 0.0625, 0.8333, 0.0625, 0.8333, 0.0625, 1.0, 0.03125, 1.0, 0.03125, 0.8333, 0.03125, 0.8333, 0.03125, 1.0, 0.0, 1.0, 0.0, 0.8333, 0.03125, 0.5, 0.03125, 0.6667, 0.0, 0.6667, 0.0, 0.5, 0.0625, 0.5, 0.0625, 0.6667, 0.03125, 0.6667, 0.03125, 0.5, 0.09375, 0.5, 0.09375, 0.6667, 0.0625, 0.6667, 0.0625, 0.5, 0.125, 0.5, 0.125, 0.6667, 0.09375, 0.6667, 0.09375, 0.5, 0.1562, 0.5, 0.1562, 0.6667, 0.125, 0.6667, 0.125, 0.5, 0.1875, 0.5, 0.1875, 0.6667, 0.1562, 0.6667, 0.1562, 0.5, 0.2188, 0.5, 0.2188, 0.6667, 0.1875, 0.6667, 0.1875, 0.5, 0.25, 0.5, 0.25, 0.6667, 0.2188, 0.6667, 0.2188, 0.5, 0.2812, 0.5, 0.2812, 0.6667, 0.25, 0.6667, 0.25, 0.5, 0.3125, 0.5, 0.3125, 0.6667, 0.2812, 0.6667, 0.2812, 0.5, 0.3438, 0.5, 0.3438, 0.6667, 0.3125, 0.6667, 0.3125, 0.5, 0.375, 0.5, 0.375, 0.6667, 0.3438, 0.6667, 0.3438, 0.5, 0.4062, 0.5, 0.4062, 0.6667, 0.375, 0.6667, 0.375, 0.5, 0.4375, 0.5, 0.4375, 0.6667, 0.4062, 0.6667, 0.4062, 0.5, 0.4688, 0.5, 0.4688, 0.6667, 0.4375, 0.6667, 0.4375, 0.5, 0.5, 0.5, 0.5, 0.6667, 0.4688, 0.6667, 0.4688, 0.5, 0.5312, 0.5, 0.5312, 0.6667, 0.5, 0.6667, 0.5, 0.5, 0.5625, 0.5, 0.5625, 0.6667, 0.5312, 0.6667, 0.5312, 0.5, 0.5938, 0.5, 0.5938, 0.6667, 0.5625, 0.6667, 0.5625, 0.5, 0.625, 0.5, 0.625, 0.6667, 0.5938, 0.6667, 0.5938, 0.5, 0.6562, 0.5, 0.6562, 0.6667, 0.625, 0.6667, 0.625, 0.5, 0.6875, 0.5, 0.6875, 0.6667, 0.6562, 0.6667, 0.6562, 0.5, 0.7188, 0.5, 0.7188, 0.6667, 0.6875, 0.6667, 0.6875, 0.5, 0.75, 0.5, 0.75, 0.6667, 0.7188, 0.6667, 0.7188, 0.5, 0.7812, 0.5, 0.7812, 0.6667, 0.75, 0.6667, 0.75, 0.5, 0.8125, 0.5, 0.8125, 0.6667, 0.7812, 0.6667, 0.7812, 0.5, 0.8438, 0.5, 0.8438, 0.6667, 0.8125, 0.6667, 0.8125, 0.5, 0.875, 0.5, 0.875, 0.6667, 0.8438, 0.6667, 0.8438, 0.5, 0.9062, 0.5, 0.9062, 0.6667, 0.875, 0.6667, 0.875, 0.5, 0.9375, 0.5, 0.9375, 0.6667, 0.9062, 0.6667, 0.9062, 0.5, 0.9688, 0.5, 0.9688, 0.6667, 0.9375, 0.6667, 0.9375, 0.5, 1.0, 0.5, 1.0, 0.6667, 0.9688, 0.6667, 0.9688, 0.5, 0.3151, 0.4871, 0.3024, 0.5179, 0.2834, 0.5121, 0.2976, 0.4777, 0.5144, 0.0264, 0.4817, 0.0199, 0.4837, 0.0001281, 0.5202, 0.007389, 0.3438, 0.6667, 0.3125, 0.6667, 0.3125, 0.6667, 0.3438, 0.6667, 0.3849, 0.339, 0.4157, 0.3517, 0.4099, 0.3708, 0.3756, 0.3565, 0.3125, 0.8333, 0.3438, 0.8333, 0.3438, 0.8333, 0.3125, 0.8333, 0.5729, 0.6986, 0.5965, 0.6751, 0.6118, 0.6877, 0.5855, 0.714, 0.375, 0.6667, 0.3438, 0.6667, 0.3438, 0.6667, 0.375, 0.6667, 0.3336, 0.4594, 0.3151, 0.4871, 0.2976, 0.4777, 0.3183, 0.4468, 0.4817, 0.0199, 0.4484, 0.0199, 0.4464, 0.0001281, 0.4837, 0.0001281, 0.3438, 0.8333, 0.375, 0.8333, 0.375, 0.8333, 0.3438, 0.8333, 0.4157, 0.3517, 0.4484, 0.3582, 0.4464, 0.378, 0.4099, 0.3708, 0.4062, 0.6667, 0.375, 0.6667, 0.375, 0.6667, 0.4062, 0.6667, 0.5452, 0.7171, 0.5729, 0.6986, 0.5855, 0.714, 0.5545, 0.7347, 0.375, 0.8333, 0.4062, 0.8333, 0.4062, 0.8333, 0.375, 0.8333, 0.3572, 0.4358, 0.3336, 0.4594, 0.3183, 0.4468, 0.3446, 0.4205, 0.4484, 0.0199, 0.4157, 0.0264, 0.4099, 0.007389, 0.4464, 0.0001281, 0.4375, 0.6667, 0.4062, 0.6667, 0.4062, 0.6667, 0.4375, 0.6667, 0.4484, 0.3582, 0.4817, 0.3582, 0.4837, 0.378, 0.4464, 0.378, 0.4062, 0.8333, 0.4375, 0.8333, 0.4375, 0.8333, 0.4062, 0.8333, 0.5144, 0.7299, 0.5452, 0.7171, 0.5545, 0.7347, 0.5202, 0.7489, 0.4688, 0.6667, 0.4375, 0.6667, 0.4375, 0.6667, 0.4688, 0.6667, 0.3849, 0.4173, 0.3572, 0.4358, 0.3446, 0.4205, 0.3756, 0.3998, 0.4157, 0.0264, 0.3849, 0.03915, 0.3756, 0.02163, 0.4099, 0.007389, 0.4375, 0.8333, 0.4687, 0.8333, 0.4687, 0.8333, 0.4375, 0.8333, 0.4817, 0.3582, 0.5144, 0.3517, 0.5202, 0.3708, 0.4837, 0.378, 0.4687, 0.8333, 0.4687, 0.8333, 0.4688, 0.6667, 0.4688, 0.6667, 0.4817, 0.7364, 0.5144, 0.7299, 0.5202, 0.7489, 0.4837, 0.7562, 0.5, 0.8333, 0.4687, 0.8333, 0.4688, 0.6667, 0.5, 0.6667, 0.4157, 0.4045, 0.3849, 0.4173, 0.3756, 0.3998, 0.4099, 0.3855, 0.3849, 0.03915, 0.3572, 0.05766, 0.3446, 0.04231, 0.3756, 0.02163, 0.5312, 0.8333, 0.5, 0.8333, 0.5, 0.6667, 0.5312, 0.6667, 0.5144, 0.3517, 0.5452, 0.339, 0.5546, 0.3565, 0.5202, 0.3708, 0.5312, 0.8333, 0.5312, 0.8333, 0.5312, 0.6667, 0.5312, 0.6667, 0.4484, 0.7364, 0.4817, 0.7364, 0.4837, 0.7562, 0.4464, 0.7562, 0.5625, 0.6667, 0.5312, 0.6667, 0.5312, 0.6667, 0.5625, 0.6667, 0.4484, 0.398, 0.4157, 0.4045, 0.4099, 0.3855, 0.4464, 0.3783, 0.3572, 0.05766, 0.3336, 0.08123, 0.3183, 0.06863, 0.3446, 0.04231, 0.5312, 0.8333, 0.5625, 0.8333, 0.5625, 0.8333, 0.5312, 0.8333, 0.5452, 0.339, 0.5729, 0.3205, 0.5855, 0.3358, 0.5546, 0.3565, 0.5938, 0.6667, 0.5625, 0.6667, 0.5625, 0.6667, 0.5938, 0.6667, 0.4157, 0.7299, 0.4484, 0.7364, 0.4464, 0.7562, 0.4099, 0.7489, 0.5625, 0.8333, 0.5938, 0.8333, 0.5938, 0.8333, 0.5625, 0.8333, 0.4817, 0.398, 0.4484, 0.398, 0.4464, 0.3783, 0.4837, 0.3783, 0.3336, 0.08123, 0.3151, 0.1089, 0.2976, 0.09957, 0.3183, 0.06863, 0.625, 0.6667, 0.5938, 0.6667, 0.5938, 0.6667, 0.625, 0.6667, 0.5729, 0.3205, 0.5965, 0.2969, 0.6118, 0.3095, 0.5855, 0.3358, 0.5938, 0.8333, 0.625, 0.8333, 0.625, 0.8333, 0.5938, 0.8333, 0.6562, 0.6667, 0.625, 0.6667, 0.625, 0.6667, 0.6562, 0.6667, 0.5144, 0.4045, 0.4817, 0.398, 0.4837, 0.3783, 0.5202, 0.3855, 0.625, 0.8333, 0.6562, 0.8333, 0.6562, 0.8333, 0.625, 0.8333, 0.5965, 0.2969, 0.615, 0.2692, 0.6325, 0.2786, 0.6118, 0.3095, 0.6875, 0.6667, 0.6562, 0.6667, 0.6562, 0.6667, 0.6875, 0.6667, 0.6562, 0.8333, 0.6875, 0.8333, 0.6875, 0.8333, 0.6562, 0.8333, 0.5452, 0.4173, 0.5144, 0.4045, 0.5202, 0.3855, 0.5545, 0.3998, 0.7188, 0.6667, 0.6875, 0.6667, 0.6875, 0.6667, 0.7188, 0.6667, 0.615, 0.2692, 0.6277, 0.2384, 0.6467, 0.2442, 0.6325, 0.2786, 0.6875, 0.8333, 0.7188, 0.8333, 0.7188, 0.8333, 0.6875, 0.8333, 0.3849, 0.7171, 0.4157, 0.7299, 0.4099, 0.7489, 0.3756, 0.7347, 0.75, 0.6667, 0.7188, 0.6667, 0.7188, 0.6667, 0.75, 0.6667, 0.5729, 0.4358, 0.5452, 0.4173, 0.5545, 0.3998, 0.5855, 0.4205, 0.3151, 0.1089, 0.3024, 0.1397, 0.2834, 0.134, 0.2976, 0.09957, 0.7188, 0.8333, 0.75, 0.8333, 0.75, 0.8333, 0.7188, 0.8333, 0.6277, 0.2384, 0.6342, 0.2057, 0.654, 0.2077, 0.6467, 0.2442, 0.7812, 0.6667, 0.75, 0.6667, 0.75, 0.6667, 0.7812, 0.6667])
me_cylinder.materials.append(mat_metalcasing)
me_cylinder.materials.append(mat_battery)
me_cylinder.update()
me_cube_002 = bpy.data.meshes.new('Cube.002')
me_cube_002.from_pydata([(-1.0, -1.0, -0.2), (-1.0, -1.0, 0.2), (-1.0, 1.0, -0.2), (-1.0, 1.0, 0.2), (1.0, -1.0, -0.2), (1.0, -1.0, 0.2), (1.0, 1.0, -0.2), (1.0, 1.0, 0.2)], [], [(0, 1, 3, 2), (2, 3, 7, 6), (6, 7, 5, 4), (4, 5, 1, 0), (2, 6, 4, 0), (7, 3, 1, 5)])
_uv = me_cube_002.uv_layers.new(name='UVMap')
_uv.uv.foreach_set('vector', [0.375, 0.0, 0.625, 0.0, 0.625, 0.25, 0.375, 0.25, 0.375, 0.25, 0.625, 0.25, 0.625, 0.5, 0.375, 0.5, 0.375, 0.5, 0.625, 0.5, 0.625, 0.75, 0.375, 0.75, 0.375, 0.75, 0.625, 0.75, 0.625, 1.0, 0.375, 1.0, 0.125, 0.5, 0.375, 0.5, 0.375, 0.75, 0.125, 0.75, 0.625, 0.5, 0.875, 0.5, 0.875, 0.75, 0.625, 0.75])
me_cube_002.materials.append(mat_lid)
me_cube_002.update()

# ---- objects
ob_cube = bpy.data.objects.new('Cube', me_cube_001)
ob_cylinder = bpy.data.objects.new('Cylinder', me_cylinder)
ob_cube_001 = bpy.data.objects.new('Cube.001', me_cube_002)

# ---- transforms, parenting, visibility, modifiers, constraints
ob_cube.location = (0.0, 0.0, 1.152)
ob_cube.scale = (1.148, 1.148, 1.0)
ob_cylinder.location = (0.0, 0.0, 0.0)
_m = ob_cylinder.modifiers.new('Auto Smooth', 'NODES')
_m.node_group = ng_auto_smooth
_gi = [s.identifier for s in ng_auto_smooth.interface.items_tree if s.item_type == 'SOCKET' and s.in_out == 'INPUT']
_m[_gi[1]] = 0.5236  # Angle
ob_cube_001.location = (0.0, 0.0, -1.083)
ob_cube_001.scale = (1.148, 1.148, 1.0)

# ---- collection membership
col_collection.objects.link(ob_cube)
col_collection.objects.link(ob_cylinder)
col_collection.objects.link(ob_cube_001)

# ---- scene / render settings (as saved in the file)
scene.frame_start = 1; scene.frame_end = 250; scene.frame_set(1)
scene.render.engine = 'BLENDER_EEVEE_NEXT'
scene.cycles.sampling_pattern = 'TABULATED_SOBOL'
scene.cycles.use_light_tree = False
scene.view_settings.view_transform = 'Filmic'
bpy.context.view_layer.update()

# ---- added for rendering (the .blend has no active camera and no usable light): camera, sun
cam_auto = bpy.data.cameras.new('AutoCamera')
cam_auto.lens = 50.0
cam_auto.sensor_width = 36.0
cam_auto.clip_end = 1000.0
ob_auto_camera = bpy.data.objects.new('AutoCamera', cam_auto)
scene.collection.objects.link(ob_auto_camera)
ob_auto_camera.location = (3.86966, -4.6436, 3.12995)
ob_auto_camera.rotation_euler = (1.09748, -7.21219e-08, 0.694738)
scene.camera = ob_auto_camera
light_auto_sun = bpy.data.lights.new('AutoSun', 'SUN')
light_auto_sun.energy = 3.0
light_auto_sun.angle = 0.0523599
ob_auto_sun = bpy.data.objects.new('AutoSun', light_auto_sun)
scene.collection.objects.link(ob_auto_sun)
ob_auto_sun.rotation_euler = (0.872665, 0.174533, 0.523599)
bpy.context.view_layer.update()
